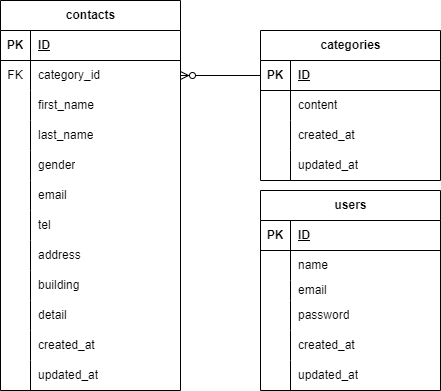

The diagram above was exported from draw.io. Its source (the exported page's mxGraphModel, read from the mxfile embedded in the PNG):
<mxGraphModel dx="1209" dy="544" grid="1" gridSize="10" guides="1" tooltips="1" connect="1" arrows="1" fold="1" page="1" pageScale="1" pageWidth="827" pageHeight="1169" math="0" shadow="0">
  <root>
    <mxCell id="0" />
    <mxCell id="1" parent="0" />
    <mxCell id="2" value="contacts" style="shape=table;startSize=30;container=1;collapsible=1;childLayout=tableLayout;fixedRows=1;rowLines=0;fontStyle=1;align=center;resizeLast=1;html=1;" vertex="1" parent="1">
      <mxGeometry x="110" y="70" width="180" height="390" as="geometry" />
    </mxCell>
    <mxCell id="3" value="" style="shape=tableRow;horizontal=0;startSize=0;swimlaneHead=0;swimlaneBody=0;fillColor=none;collapsible=0;dropTarget=0;points=[[0,0.5],[1,0.5]];portConstraint=eastwest;top=0;left=0;right=0;bottom=1;" vertex="1" parent="2">
      <mxGeometry y="30" width="180" height="30" as="geometry" />
    </mxCell>
    <mxCell id="4" value="PK" style="shape=partialRectangle;connectable=0;fillColor=none;top=0;left=0;bottom=0;right=0;fontStyle=1;overflow=hidden;whiteSpace=wrap;html=1;" vertex="1" parent="3">
      <mxGeometry width="30" height="30" as="geometry">
        <mxRectangle width="30" height="30" as="alternateBounds" />
      </mxGeometry>
    </mxCell>
    <mxCell id="5" value="ID" style="shape=partialRectangle;connectable=0;fillColor=none;top=0;left=0;bottom=0;right=0;align=left;spacingLeft=6;fontStyle=5;overflow=hidden;whiteSpace=wrap;html=1;" vertex="1" parent="3">
      <mxGeometry x="30" width="150" height="30" as="geometry">
        <mxRectangle width="150" height="30" as="alternateBounds" />
      </mxGeometry>
    </mxCell>
    <mxCell id="6" value="" style="shape=tableRow;horizontal=0;startSize=0;swimlaneHead=0;swimlaneBody=0;fillColor=none;collapsible=0;dropTarget=0;points=[[0,0.5],[1,0.5]];portConstraint=eastwest;top=0;left=0;right=0;bottom=0;" vertex="1" parent="2">
      <mxGeometry y="60" width="180" height="30" as="geometry" />
    </mxCell>
    <mxCell id="7" value="FK" style="shape=partialRectangle;connectable=0;fillColor=none;top=0;left=0;bottom=0;right=0;editable=1;overflow=hidden;whiteSpace=wrap;html=1;" vertex="1" parent="6">
      <mxGeometry width="30" height="30" as="geometry">
        <mxRectangle width="30" height="30" as="alternateBounds" />
      </mxGeometry>
    </mxCell>
    <mxCell id="8" value="category_id" style="shape=partialRectangle;connectable=0;fillColor=none;top=0;left=0;bottom=0;right=0;align=left;spacingLeft=6;overflow=hidden;whiteSpace=wrap;html=1;" vertex="1" parent="6">
      <mxGeometry x="30" width="150" height="30" as="geometry">
        <mxRectangle width="150" height="30" as="alternateBounds" />
      </mxGeometry>
    </mxCell>
    <mxCell id="9" value="" style="shape=tableRow;horizontal=0;startSize=0;swimlaneHead=0;swimlaneBody=0;fillColor=none;collapsible=0;dropTarget=0;points=[[0,0.5],[1,0.5]];portConstraint=eastwest;top=0;left=0;right=0;bottom=0;" vertex="1" parent="2">
      <mxGeometry y="90" width="180" height="30" as="geometry" />
    </mxCell>
    <mxCell id="10" value="" style="shape=partialRectangle;connectable=0;fillColor=none;top=0;left=0;bottom=0;right=0;editable=1;overflow=hidden;whiteSpace=wrap;html=1;" vertex="1" parent="9">
      <mxGeometry width="30" height="30" as="geometry">
        <mxRectangle width="30" height="30" as="alternateBounds" />
      </mxGeometry>
    </mxCell>
    <mxCell id="11" value="first_name" style="shape=partialRectangle;connectable=0;fillColor=none;top=0;left=0;bottom=0;right=0;align=left;spacingLeft=6;overflow=hidden;whiteSpace=wrap;html=1;" vertex="1" parent="9">
      <mxGeometry x="30" width="150" height="30" as="geometry">
        <mxRectangle width="150" height="30" as="alternateBounds" />
      </mxGeometry>
    </mxCell>
    <mxCell id="12" value="" style="shape=tableRow;horizontal=0;startSize=0;swimlaneHead=0;swimlaneBody=0;fillColor=none;collapsible=0;dropTarget=0;points=[[0,0.5],[1,0.5]];portConstraint=eastwest;top=0;left=0;right=0;bottom=0;" vertex="1" parent="2">
      <mxGeometry y="120" width="180" height="30" as="geometry" />
    </mxCell>
    <mxCell id="13" value="&lt;div&gt;&lt;br&gt;&lt;/div&gt;&lt;div&gt;&lt;br&gt;&lt;/div&gt;&lt;div&gt;&lt;br&gt;&lt;/div&gt;&lt;div&gt;&lt;br&gt;&lt;/div&gt;&lt;div&gt;&lt;br&gt;&lt;/div&gt;" style="shape=partialRectangle;connectable=0;fillColor=none;top=0;left=0;bottom=0;right=0;editable=1;overflow=hidden;whiteSpace=wrap;html=1;" vertex="1" parent="12">
      <mxGeometry width="30" height="30" as="geometry">
        <mxRectangle width="30" height="30" as="alternateBounds" />
      </mxGeometry>
    </mxCell>
    <mxCell id="14" value="last_name" style="shape=partialRectangle;connectable=0;fillColor=none;top=0;left=0;bottom=0;right=0;align=left;spacingLeft=6;overflow=hidden;whiteSpace=wrap;html=1;" vertex="1" parent="12">
      <mxGeometry x="30" width="150" height="30" as="geometry">
        <mxRectangle width="150" height="30" as="alternateBounds" />
      </mxGeometry>
    </mxCell>
    <mxCell id="29" value="" style="shape=tableRow;horizontal=0;startSize=0;swimlaneHead=0;swimlaneBody=0;fillColor=none;collapsible=0;dropTarget=0;points=[[0,0.5],[1,0.5]];portConstraint=eastwest;top=0;left=0;right=0;bottom=0;" vertex="1" parent="2">
      <mxGeometry y="150" width="180" height="30" as="geometry" />
    </mxCell>
    <mxCell id="30" value="&lt;div&gt;&lt;br&gt;&lt;/div&gt;&lt;div&gt;&lt;br&gt;&lt;/div&gt;&lt;div&gt;&lt;br&gt;&lt;/div&gt;&lt;div&gt;&lt;br&gt;&lt;/div&gt;&lt;div&gt;&lt;br&gt;&lt;/div&gt;" style="shape=partialRectangle;connectable=0;fillColor=none;top=0;left=0;bottom=0;right=0;editable=1;overflow=hidden;whiteSpace=wrap;html=1;" vertex="1" parent="29">
      <mxGeometry width="30" height="30" as="geometry">
        <mxRectangle width="30" height="30" as="alternateBounds" />
      </mxGeometry>
    </mxCell>
    <mxCell id="31" value="gender" style="shape=partialRectangle;connectable=0;fillColor=none;top=0;left=0;bottom=0;right=0;align=left;spacingLeft=6;overflow=hidden;whiteSpace=wrap;html=1;" vertex="1" parent="29">
      <mxGeometry x="30" width="150" height="30" as="geometry">
        <mxRectangle width="150" height="30" as="alternateBounds" />
      </mxGeometry>
    </mxCell>
    <mxCell id="35" value="" style="shape=tableRow;horizontal=0;startSize=0;swimlaneHead=0;swimlaneBody=0;fillColor=none;collapsible=0;dropTarget=0;points=[[0,0.5],[1,0.5]];portConstraint=eastwest;top=0;left=0;right=0;bottom=0;" vertex="1" parent="2">
      <mxGeometry y="180" width="180" height="30" as="geometry" />
    </mxCell>
    <mxCell id="36" value="&lt;div&gt;&lt;br&gt;&lt;/div&gt;&lt;div&gt;&lt;br&gt;&lt;/div&gt;&lt;div&gt;&lt;br&gt;&lt;/div&gt;&lt;div&gt;&lt;br&gt;&lt;/div&gt;&lt;div&gt;&lt;br&gt;&lt;/div&gt;" style="shape=partialRectangle;connectable=0;fillColor=none;top=0;left=0;bottom=0;right=0;editable=1;overflow=hidden;whiteSpace=wrap;html=1;" vertex="1" parent="35">
      <mxGeometry width="30" height="30" as="geometry">
        <mxRectangle width="30" height="30" as="alternateBounds" />
      </mxGeometry>
    </mxCell>
    <mxCell id="37" value="email" style="shape=partialRectangle;connectable=0;fillColor=none;top=0;left=0;bottom=0;right=0;align=left;spacingLeft=6;overflow=hidden;whiteSpace=wrap;html=1;" vertex="1" parent="35">
      <mxGeometry x="30" width="150" height="30" as="geometry">
        <mxRectangle width="150" height="30" as="alternateBounds" />
      </mxGeometry>
    </mxCell>
    <mxCell id="32" value="" style="shape=tableRow;horizontal=0;startSize=0;swimlaneHead=0;swimlaneBody=0;fillColor=none;collapsible=0;dropTarget=0;points=[[0,0.5],[1,0.5]];portConstraint=eastwest;top=0;left=0;right=0;bottom=0;" vertex="1" parent="2">
      <mxGeometry y="210" width="180" height="30" as="geometry" />
    </mxCell>
    <mxCell id="33" value="&lt;div&gt;&lt;br&gt;&lt;/div&gt;&lt;div&gt;&lt;br&gt;&lt;/div&gt;&lt;div&gt;&lt;br&gt;&lt;/div&gt;&lt;div&gt;&lt;br&gt;&lt;/div&gt;&lt;div&gt;&lt;br&gt;&lt;/div&gt;" style="shape=partialRectangle;connectable=0;fillColor=none;top=0;left=0;bottom=0;right=0;editable=1;overflow=hidden;whiteSpace=wrap;html=1;" vertex="1" parent="32">
      <mxGeometry width="30" height="30" as="geometry">
        <mxRectangle width="30" height="30" as="alternateBounds" />
      </mxGeometry>
    </mxCell>
    <mxCell id="34" value="tel" style="shape=partialRectangle;connectable=0;fillColor=none;top=0;left=0;bottom=0;right=0;align=left;spacingLeft=6;overflow=hidden;whiteSpace=wrap;html=1;" vertex="1" parent="32">
      <mxGeometry x="30" width="150" height="30" as="geometry">
        <mxRectangle width="150" height="30" as="alternateBounds" />
      </mxGeometry>
    </mxCell>
    <mxCell id="38" value="" style="shape=tableRow;horizontal=0;startSize=0;swimlaneHead=0;swimlaneBody=0;fillColor=none;collapsible=0;dropTarget=0;points=[[0,0.5],[1,0.5]];portConstraint=eastwest;top=0;left=0;right=0;bottom=0;" vertex="1" parent="2">
      <mxGeometry y="240" width="180" height="30" as="geometry" />
    </mxCell>
    <mxCell id="39" value="&lt;div&gt;&lt;br&gt;&lt;/div&gt;&lt;div&gt;&lt;br&gt;&lt;/div&gt;&lt;div&gt;&lt;br&gt;&lt;/div&gt;&lt;div&gt;&lt;br&gt;&lt;/div&gt;&lt;div&gt;&lt;br&gt;&lt;/div&gt;" style="shape=partialRectangle;connectable=0;fillColor=none;top=0;left=0;bottom=0;right=0;editable=1;overflow=hidden;whiteSpace=wrap;html=1;" vertex="1" parent="38">
      <mxGeometry width="30" height="30" as="geometry">
        <mxRectangle width="30" height="30" as="alternateBounds" />
      </mxGeometry>
    </mxCell>
    <mxCell id="40" value="address" style="shape=partialRectangle;connectable=0;fillColor=none;top=0;left=0;bottom=0;right=0;align=left;spacingLeft=6;overflow=hidden;whiteSpace=wrap;html=1;" vertex="1" parent="38">
      <mxGeometry x="30" width="150" height="30" as="geometry">
        <mxRectangle width="150" height="30" as="alternateBounds" />
      </mxGeometry>
    </mxCell>
    <mxCell id="41" value="" style="shape=tableRow;horizontal=0;startSize=0;swimlaneHead=0;swimlaneBody=0;fillColor=none;collapsible=0;dropTarget=0;points=[[0,0.5],[1,0.5]];portConstraint=eastwest;top=0;left=0;right=0;bottom=0;" vertex="1" parent="2">
      <mxGeometry y="270" width="180" height="30" as="geometry" />
    </mxCell>
    <mxCell id="42" value="&lt;div&gt;&lt;br&gt;&lt;/div&gt;&lt;div&gt;&lt;br&gt;&lt;/div&gt;&lt;div&gt;&lt;br&gt;&lt;/div&gt;&lt;div&gt;&lt;br&gt;&lt;/div&gt;&lt;div&gt;&lt;br&gt;&lt;/div&gt;" style="shape=partialRectangle;connectable=0;fillColor=none;top=0;left=0;bottom=0;right=0;editable=1;overflow=hidden;whiteSpace=wrap;html=1;" vertex="1" parent="41">
      <mxGeometry width="30" height="30" as="geometry">
        <mxRectangle width="30" height="30" as="alternateBounds" />
      </mxGeometry>
    </mxCell>
    <mxCell id="43" value="building" style="shape=partialRectangle;connectable=0;fillColor=none;top=0;left=0;bottom=0;right=0;align=left;spacingLeft=6;overflow=hidden;whiteSpace=wrap;html=1;" vertex="1" parent="41">
      <mxGeometry x="30" width="150" height="30" as="geometry">
        <mxRectangle width="150" height="30" as="alternateBounds" />
      </mxGeometry>
    </mxCell>
    <mxCell id="44" value="" style="shape=tableRow;horizontal=0;startSize=0;swimlaneHead=0;swimlaneBody=0;fillColor=none;collapsible=0;dropTarget=0;points=[[0,0.5],[1,0.5]];portConstraint=eastwest;top=0;left=0;right=0;bottom=0;" vertex="1" parent="2">
      <mxGeometry y="300" width="180" height="30" as="geometry" />
    </mxCell>
    <mxCell id="45" value="&lt;div&gt;&lt;br&gt;&lt;/div&gt;&lt;div&gt;&lt;br&gt;&lt;/div&gt;&lt;div&gt;&lt;br&gt;&lt;/div&gt;&lt;div&gt;&lt;br&gt;&lt;/div&gt;&lt;div&gt;&lt;br&gt;&lt;/div&gt;" style="shape=partialRectangle;connectable=0;fillColor=none;top=0;left=0;bottom=0;right=0;editable=1;overflow=hidden;whiteSpace=wrap;html=1;" vertex="1" parent="44">
      <mxGeometry width="30" height="30" as="geometry">
        <mxRectangle width="30" height="30" as="alternateBounds" />
      </mxGeometry>
    </mxCell>
    <mxCell id="46" value="detail" style="shape=partialRectangle;connectable=0;fillColor=none;top=0;left=0;bottom=0;right=0;align=left;spacingLeft=6;overflow=hidden;whiteSpace=wrap;html=1;" vertex="1" parent="44">
      <mxGeometry x="30" width="150" height="30" as="geometry">
        <mxRectangle width="150" height="30" as="alternateBounds" />
      </mxGeometry>
    </mxCell>
    <mxCell id="47" value="" style="shape=tableRow;horizontal=0;startSize=0;swimlaneHead=0;swimlaneBody=0;fillColor=none;collapsible=0;dropTarget=0;points=[[0,0.5],[1,0.5]];portConstraint=eastwest;top=0;left=0;right=0;bottom=0;" vertex="1" parent="2">
      <mxGeometry y="330" width="180" height="30" as="geometry" />
    </mxCell>
    <mxCell id="48" value="&lt;div&gt;&lt;br&gt;&lt;/div&gt;&lt;div&gt;&lt;br&gt;&lt;/div&gt;&lt;div&gt;&lt;br&gt;&lt;/div&gt;&lt;div&gt;&lt;br&gt;&lt;/div&gt;&lt;div&gt;&lt;br&gt;&lt;/div&gt;" style="shape=partialRectangle;connectable=0;fillColor=none;top=0;left=0;bottom=0;right=0;editable=1;overflow=hidden;whiteSpace=wrap;html=1;" vertex="1" parent="47">
      <mxGeometry width="30" height="30" as="geometry">
        <mxRectangle width="30" height="30" as="alternateBounds" />
      </mxGeometry>
    </mxCell>
    <mxCell id="49" value="created_at" style="shape=partialRectangle;connectable=0;fillColor=none;top=0;left=0;bottom=0;right=0;align=left;spacingLeft=6;overflow=hidden;whiteSpace=wrap;html=1;" vertex="1" parent="47">
      <mxGeometry x="30" width="150" height="30" as="geometry">
        <mxRectangle width="150" height="30" as="alternateBounds" />
      </mxGeometry>
    </mxCell>
    <mxCell id="50" value="" style="shape=tableRow;horizontal=0;startSize=0;swimlaneHead=0;swimlaneBody=0;fillColor=none;collapsible=0;dropTarget=0;points=[[0,0.5],[1,0.5]];portConstraint=eastwest;top=0;left=0;right=0;bottom=0;" vertex="1" parent="2">
      <mxGeometry y="360" width="180" height="30" as="geometry" />
    </mxCell>
    <mxCell id="51" value="&lt;div&gt;&lt;br&gt;&lt;/div&gt;&lt;div&gt;&lt;br&gt;&lt;/div&gt;&lt;div&gt;&lt;br&gt;&lt;/div&gt;&lt;div&gt;&lt;br&gt;&lt;/div&gt;&lt;div&gt;&lt;br&gt;&lt;/div&gt;" style="shape=partialRectangle;connectable=0;fillColor=none;top=0;left=0;bottom=0;right=0;editable=1;overflow=hidden;whiteSpace=wrap;html=1;" vertex="1" parent="50">
      <mxGeometry width="30" height="30" as="geometry">
        <mxRectangle width="30" height="30" as="alternateBounds" />
      </mxGeometry>
    </mxCell>
    <mxCell id="52" value="updated_at" style="shape=partialRectangle;connectable=0;fillColor=none;top=0;left=0;bottom=0;right=0;align=left;spacingLeft=6;overflow=hidden;whiteSpace=wrap;html=1;" vertex="1" parent="50">
      <mxGeometry x="30" width="150" height="30" as="geometry">
        <mxRectangle width="150" height="30" as="alternateBounds" />
      </mxGeometry>
    </mxCell>
    <mxCell id="82" value="categories" style="shape=table;startSize=30;container=1;collapsible=1;childLayout=tableLayout;fixedRows=1;rowLines=0;fontStyle=1;align=center;resizeLast=1;html=1;" vertex="1" parent="1">
      <mxGeometry x="370" y="100" width="180" height="150" as="geometry" />
    </mxCell>
    <mxCell id="83" value="" style="shape=tableRow;horizontal=0;startSize=0;swimlaneHead=0;swimlaneBody=0;fillColor=none;collapsible=0;dropTarget=0;points=[[0,0.5],[1,0.5]];portConstraint=eastwest;top=0;left=0;right=0;bottom=1;" vertex="1" parent="82">
      <mxGeometry y="30" width="180" height="30" as="geometry" />
    </mxCell>
    <mxCell id="84" value="PK" style="shape=partialRectangle;connectable=0;fillColor=none;top=0;left=0;bottom=0;right=0;fontStyle=1;overflow=hidden;whiteSpace=wrap;html=1;" vertex="1" parent="83">
      <mxGeometry width="30" height="30" as="geometry">
        <mxRectangle width="30" height="30" as="alternateBounds" />
      </mxGeometry>
    </mxCell>
    <mxCell id="85" value="ID" style="shape=partialRectangle;connectable=0;fillColor=none;top=0;left=0;bottom=0;right=0;align=left;spacingLeft=6;fontStyle=5;overflow=hidden;whiteSpace=wrap;html=1;" vertex="1" parent="83">
      <mxGeometry x="30" width="150" height="30" as="geometry">
        <mxRectangle width="150" height="30" as="alternateBounds" />
      </mxGeometry>
    </mxCell>
    <mxCell id="86" value="" style="shape=tableRow;horizontal=0;startSize=0;swimlaneHead=0;swimlaneBody=0;fillColor=none;collapsible=0;dropTarget=0;points=[[0,0.5],[1,0.5]];portConstraint=eastwest;top=0;left=0;right=0;bottom=0;" vertex="1" parent="82">
      <mxGeometry y="60" width="180" height="30" as="geometry" />
    </mxCell>
    <mxCell id="87" value="" style="shape=partialRectangle;connectable=0;fillColor=none;top=0;left=0;bottom=0;right=0;editable=1;overflow=hidden;whiteSpace=wrap;html=1;" vertex="1" parent="86">
      <mxGeometry width="30" height="30" as="geometry">
        <mxRectangle width="30" height="30" as="alternateBounds" />
      </mxGeometry>
    </mxCell>
    <mxCell id="88" value="content" style="shape=partialRectangle;connectable=0;fillColor=none;top=0;left=0;bottom=0;right=0;align=left;spacingLeft=6;overflow=hidden;whiteSpace=wrap;html=1;" vertex="1" parent="86">
      <mxGeometry x="30" width="150" height="30" as="geometry">
        <mxRectangle width="150" height="30" as="alternateBounds" />
      </mxGeometry>
    </mxCell>
    <mxCell id="89" value="" style="shape=tableRow;horizontal=0;startSize=0;swimlaneHead=0;swimlaneBody=0;fillColor=none;collapsible=0;dropTarget=0;points=[[0,0.5],[1,0.5]];portConstraint=eastwest;top=0;left=0;right=0;bottom=0;" vertex="1" parent="82">
      <mxGeometry y="90" width="180" height="30" as="geometry" />
    </mxCell>
    <mxCell id="90" value="" style="shape=partialRectangle;connectable=0;fillColor=none;top=0;left=0;bottom=0;right=0;editable=1;overflow=hidden;whiteSpace=wrap;html=1;" vertex="1" parent="89">
      <mxGeometry width="30" height="30" as="geometry">
        <mxRectangle width="30" height="30" as="alternateBounds" />
      </mxGeometry>
    </mxCell>
    <mxCell id="91" value="created_at" style="shape=partialRectangle;connectable=0;fillColor=none;top=0;left=0;bottom=0;right=0;align=left;spacingLeft=6;overflow=hidden;whiteSpace=wrap;html=1;" vertex="1" parent="89">
      <mxGeometry x="30" width="150" height="30" as="geometry">
        <mxRectangle width="150" height="30" as="alternateBounds" />
      </mxGeometry>
    </mxCell>
    <mxCell id="92" value="" style="shape=tableRow;horizontal=0;startSize=0;swimlaneHead=0;swimlaneBody=0;fillColor=none;collapsible=0;dropTarget=0;points=[[0,0.5],[1,0.5]];portConstraint=eastwest;top=0;left=0;right=0;bottom=0;" vertex="1" parent="82">
      <mxGeometry y="120" width="180" height="30" as="geometry" />
    </mxCell>
    <mxCell id="93" value="" style="shape=partialRectangle;connectable=0;fillColor=none;top=0;left=0;bottom=0;right=0;editable=1;overflow=hidden;whiteSpace=wrap;html=1;" vertex="1" parent="92">
      <mxGeometry width="30" height="30" as="geometry">
        <mxRectangle width="30" height="30" as="alternateBounds" />
      </mxGeometry>
    </mxCell>
    <mxCell id="94" value="updated_at" style="shape=partialRectangle;connectable=0;fillColor=none;top=0;left=0;bottom=0;right=0;align=left;spacingLeft=6;overflow=hidden;whiteSpace=wrap;html=1;" vertex="1" parent="92">
      <mxGeometry x="30" width="150" height="30" as="geometry">
        <mxRectangle width="150" height="30" as="alternateBounds" />
      </mxGeometry>
    </mxCell>
    <mxCell id="96" value="" style="fontSize=12;html=1;endArrow=ERzeroToMany;endFill=1;entryX=1;entryY=0.5;entryDx=0;entryDy=0;exitX=0;exitY=0.5;exitDx=0;exitDy=0;" edge="1" parent="1" source="83" target="6">
      <mxGeometry width="100" height="100" relative="1" as="geometry">
        <mxPoint x="350" y="410" as="sourcePoint" />
        <mxPoint x="450" y="310" as="targetPoint" />
      </mxGeometry>
    </mxCell>
    <mxCell id="97" value="users" style="shape=table;startSize=30;container=1;collapsible=1;childLayout=tableLayout;fixedRows=1;rowLines=0;fontStyle=1;align=center;resizeLast=1;html=1;" vertex="1" parent="1">
      <mxGeometry x="370" y="260" width="180" height="200" as="geometry" />
    </mxCell>
    <mxCell id="98" value="" style="shape=tableRow;horizontal=0;startSize=0;swimlaneHead=0;swimlaneBody=0;fillColor=none;collapsible=0;dropTarget=0;points=[[0,0.5],[1,0.5]];portConstraint=eastwest;top=0;left=0;right=0;bottom=1;" vertex="1" parent="97">
      <mxGeometry y="30" width="180" height="30" as="geometry" />
    </mxCell>
    <mxCell id="99" value="PK" style="shape=partialRectangle;connectable=0;fillColor=none;top=0;left=0;bottom=0;right=0;fontStyle=1;overflow=hidden;whiteSpace=wrap;html=1;" vertex="1" parent="98">
      <mxGeometry width="30" height="30" as="geometry">
        <mxRectangle width="30" height="30" as="alternateBounds" />
      </mxGeometry>
    </mxCell>
    <mxCell id="100" value="ID" style="shape=partialRectangle;connectable=0;fillColor=none;top=0;left=0;bottom=0;right=0;align=left;spacingLeft=6;fontStyle=5;overflow=hidden;whiteSpace=wrap;html=1;" vertex="1" parent="98">
      <mxGeometry x="30" width="150" height="30" as="geometry">
        <mxRectangle width="150" height="30" as="alternateBounds" />
      </mxGeometry>
    </mxCell>
    <mxCell id="101" value="" style="shape=tableRow;horizontal=0;startSize=0;swimlaneHead=0;swimlaneBody=0;fillColor=none;collapsible=0;dropTarget=0;points=[[0,0.5],[1,0.5]];portConstraint=eastwest;top=0;left=0;right=0;bottom=0;" vertex="1" parent="97">
      <mxGeometry y="60" width="180" height="30" as="geometry" />
    </mxCell>
    <mxCell id="102" value="" style="shape=partialRectangle;connectable=0;fillColor=none;top=0;left=0;bottom=0;right=0;editable=1;overflow=hidden;whiteSpace=wrap;html=1;" vertex="1" parent="101">
      <mxGeometry width="30" height="30" as="geometry">
        <mxRectangle width="30" height="30" as="alternateBounds" />
      </mxGeometry>
    </mxCell>
    <mxCell id="103" value="name" style="shape=partialRectangle;connectable=0;fillColor=none;top=0;left=0;bottom=0;right=0;align=left;spacingLeft=6;overflow=hidden;whiteSpace=wrap;html=1;" vertex="1" parent="101">
      <mxGeometry x="30" width="150" height="30" as="geometry">
        <mxRectangle width="150" height="30" as="alternateBounds" />
      </mxGeometry>
    </mxCell>
    <mxCell id="104" value="" style="shape=tableRow;horizontal=0;startSize=0;swimlaneHead=0;swimlaneBody=0;fillColor=none;collapsible=0;dropTarget=0;points=[[0,0.5],[1,0.5]];portConstraint=eastwest;top=0;left=0;right=0;bottom=0;" vertex="1" parent="97">
      <mxGeometry y="90" width="180" height="20" as="geometry" />
    </mxCell>
    <mxCell id="105" value="" style="shape=partialRectangle;connectable=0;fillColor=none;top=0;left=0;bottom=0;right=0;editable=1;overflow=hidden;whiteSpace=wrap;html=1;" vertex="1" parent="104">
      <mxGeometry width="30" height="20" as="geometry">
        <mxRectangle width="30" height="20" as="alternateBounds" />
      </mxGeometry>
    </mxCell>
    <mxCell id="106" value="email" style="shape=partialRectangle;connectable=0;fillColor=none;top=0;left=0;bottom=0;right=0;align=left;spacingLeft=6;overflow=hidden;whiteSpace=wrap;html=1;" vertex="1" parent="104">
      <mxGeometry x="30" width="150" height="20" as="geometry">
        <mxRectangle width="150" height="20" as="alternateBounds" />
      </mxGeometry>
    </mxCell>
    <mxCell id="107" value="" style="shape=tableRow;horizontal=0;startSize=0;swimlaneHead=0;swimlaneBody=0;fillColor=none;collapsible=0;dropTarget=0;points=[[0,0.5],[1,0.5]];portConstraint=eastwest;top=0;left=0;right=0;bottom=0;" vertex="1" parent="97">
      <mxGeometry y="110" width="180" height="30" as="geometry" />
    </mxCell>
    <mxCell id="108" value="" style="shape=partialRectangle;connectable=0;fillColor=none;top=0;left=0;bottom=0;right=0;editable=1;overflow=hidden;whiteSpace=wrap;html=1;" vertex="1" parent="107">
      <mxGeometry width="30" height="30" as="geometry">
        <mxRectangle width="30" height="30" as="alternateBounds" />
      </mxGeometry>
    </mxCell>
    <mxCell id="109" value="password" style="shape=partialRectangle;connectable=0;fillColor=none;top=0;left=0;bottom=0;right=0;align=left;spacingLeft=6;overflow=hidden;whiteSpace=wrap;html=1;" vertex="1" parent="107">
      <mxGeometry x="30" width="150" height="30" as="geometry">
        <mxRectangle width="150" height="30" as="alternateBounds" />
      </mxGeometry>
    </mxCell>
    <mxCell id="110" value="" style="shape=tableRow;horizontal=0;startSize=0;swimlaneHead=0;swimlaneBody=0;fillColor=none;collapsible=0;dropTarget=0;points=[[0,0.5],[1,0.5]];portConstraint=eastwest;top=0;left=0;right=0;bottom=0;" vertex="1" parent="97">
      <mxGeometry y="140" width="180" height="30" as="geometry" />
    </mxCell>
    <mxCell id="111" value="" style="shape=partialRectangle;connectable=0;fillColor=none;top=0;left=0;bottom=0;right=0;editable=1;overflow=hidden;whiteSpace=wrap;html=1;" vertex="1" parent="110">
      <mxGeometry width="30" height="30" as="geometry">
        <mxRectangle width="30" height="30" as="alternateBounds" />
      </mxGeometry>
    </mxCell>
    <mxCell id="112" value="created_at" style="shape=partialRectangle;connectable=0;fillColor=none;top=0;left=0;bottom=0;right=0;align=left;spacingLeft=6;overflow=hidden;whiteSpace=wrap;html=1;" vertex="1" parent="110">
      <mxGeometry x="30" width="150" height="30" as="geometry">
        <mxRectangle width="150" height="30" as="alternateBounds" />
      </mxGeometry>
    </mxCell>
    <mxCell id="113" value="" style="shape=tableRow;horizontal=0;startSize=0;swimlaneHead=0;swimlaneBody=0;fillColor=none;collapsible=0;dropTarget=0;points=[[0,0.5],[1,0.5]];portConstraint=eastwest;top=0;left=0;right=0;bottom=0;" vertex="1" parent="97">
      <mxGeometry y="170" width="180" height="30" as="geometry" />
    </mxCell>
    <mxCell id="114" value="" style="shape=partialRectangle;connectable=0;fillColor=none;top=0;left=0;bottom=0;right=0;editable=1;overflow=hidden;whiteSpace=wrap;html=1;" vertex="1" parent="113">
      <mxGeometry width="30" height="30" as="geometry">
        <mxRectangle width="30" height="30" as="alternateBounds" />
      </mxGeometry>
    </mxCell>
    <mxCell id="115" value="updated_at" style="shape=partialRectangle;connectable=0;fillColor=none;top=0;left=0;bottom=0;right=0;align=left;spacingLeft=6;overflow=hidden;whiteSpace=wrap;html=1;" vertex="1" parent="113">
      <mxGeometry x="30" width="150" height="30" as="geometry">
        <mxRectangle width="150" height="30" as="alternateBounds" />
      </mxGeometry>
    </mxCell>
  </root>
</mxGraphModel>